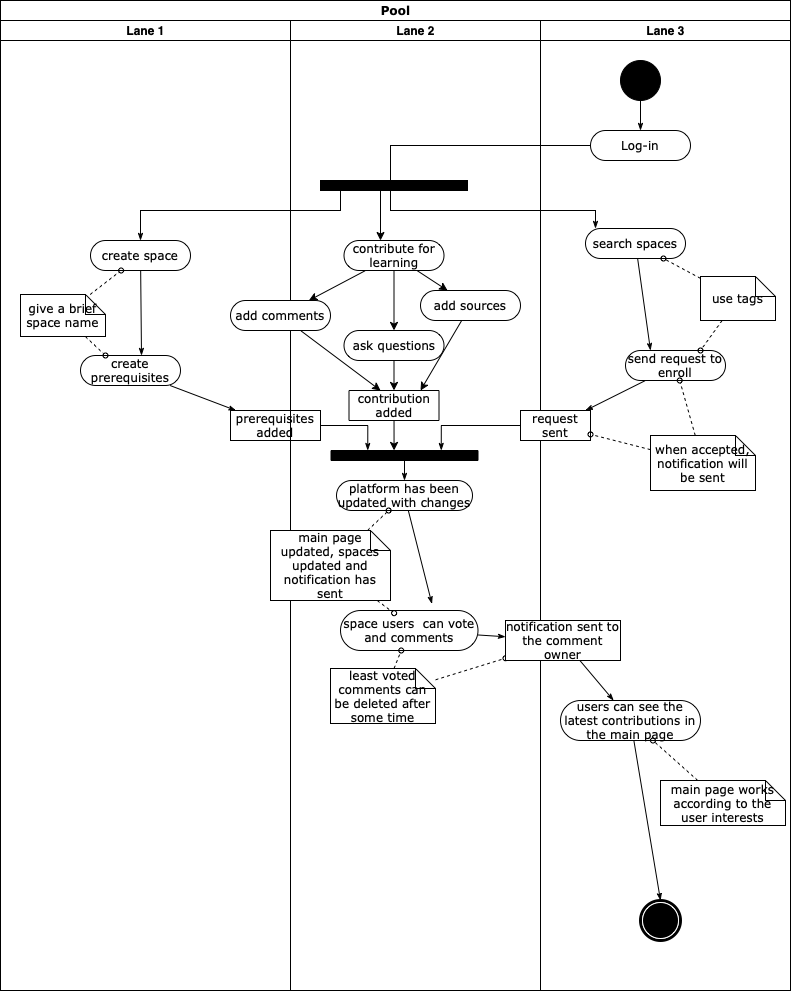

The diagram above was exported from draw.io. Its source (the exported page's mxGraphModel, read from the mxfile embedded in the PNG):
<mxGraphModel dx="1070" dy="1160" grid="0" gridSize="10" guides="1" tooltips="1" connect="1" arrows="1" fold="1" page="1" pageScale="1" pageWidth="850" pageHeight="1100" background="none" math="0" shadow="0">
  <root>
    <mxCell id="0" />
    <mxCell id="1" parent="0" />
    <mxCell id="1c1d494c118603dd-1" value="Pool" style="swimlane;html=1;childLayout=stackLayout;startSize=20;rounded=0;shadow=0;comic=0;labelBackgroundColor=none;strokeWidth=1;fontFamily=Verdana;fontSize=12;align=center;" parent="1" vertex="1">
      <mxGeometry x="40" y="20" width="790" height="990" as="geometry" />
    </mxCell>
    <mxCell id="1c1d494c118603dd-2" value="Lane 1" style="swimlane;html=1;startSize=20;" parent="1c1d494c118603dd-1" vertex="1">
      <mxGeometry y="20" width="290" height="970" as="geometry" />
    </mxCell>
    <mxCell id="1c1d494c118603dd-34" style="edgeStyle=none;rounded=0;html=1;labelBackgroundColor=none;startArrow=none;startFill=0;startSize=5;endArrow=classicThin;endFill=1;endSize=5;jettySize=auto;orthogonalLoop=1;strokeWidth=1;fontFamily=Verdana;fontSize=12;entryX=0.61;entryY=0;entryDx=0;entryDy=0;entryPerimeter=0;" parent="1c1d494c118603dd-2" source="1c1d494c118603dd-6" target="1c1d494c118603dd-7" edge="1">
      <mxGeometry relative="1" as="geometry">
        <mxPoint x="140" y="330" as="targetPoint" />
      </mxGeometry>
    </mxCell>
    <mxCell id="1c1d494c118603dd-6" value="create space" style="rounded=1;whiteSpace=wrap;html=1;shadow=0;comic=0;labelBackgroundColor=none;strokeWidth=1;fontFamily=Verdana;fontSize=12;align=center;arcSize=50;" parent="1c1d494c118603dd-2" vertex="1">
      <mxGeometry x="90" y="220" width="100" height="30" as="geometry" />
    </mxCell>
    <mxCell id="1c1d494c118603dd-7" value="create prerequisites" style="rounded=1;whiteSpace=wrap;html=1;shadow=0;comic=0;labelBackgroundColor=none;strokeWidth=1;fontFamily=Verdana;fontSize=12;align=center;arcSize=50;" parent="1c1d494c118603dd-2" vertex="1">
      <mxGeometry x="80" y="335" width="100" height="30" as="geometry" />
    </mxCell>
    <mxCell id="1c1d494c118603dd-46" style="edgeStyle=none;rounded=0;html=1;labelBackgroundColor=none;startArrow=none;startFill=0;startSize=5;endArrow=oval;endFill=0;endSize=5;jettySize=auto;orthogonalLoop=1;strokeWidth=1;fontFamily=Verdana;fontSize=12;dashed=1;" parent="1c1d494c118603dd-2" source="1c1d494c118603dd-21" target="1c1d494c118603dd-6" edge="1">
      <mxGeometry relative="1" as="geometry" />
    </mxCell>
    <mxCell id="1c1d494c118603dd-47" style="edgeStyle=none;rounded=0;html=1;dashed=1;labelBackgroundColor=none;startArrow=none;startFill=0;startSize=5;endArrow=oval;endFill=0;endSize=5;jettySize=auto;orthogonalLoop=1;strokeWidth=1;fontFamily=Verdana;fontSize=12;entryX=0.25;entryY=0;entryDx=0;entryDy=0;" parent="1c1d494c118603dd-2" source="1c1d494c118603dd-21" target="1c1d494c118603dd-7" edge="1">
      <mxGeometry relative="1" as="geometry">
        <mxPoint x="140" y="295" as="targetPoint" />
      </mxGeometry>
    </mxCell>
    <mxCell id="1c1d494c118603dd-21" value="give a brief space name" style="shape=note;whiteSpace=wrap;html=1;rounded=0;shadow=0;comic=0;labelBackgroundColor=none;strokeWidth=1;fontFamily=Verdana;fontSize=12;align=center;size=20;" parent="1c1d494c118603dd-2" vertex="1">
      <mxGeometry x="20" y="274" width="85" height="42" as="geometry" />
    </mxCell>
    <mxCell id="1c1d494c118603dd-14" value="prerequisites&lt;br&gt;added" style="rounded=0;whiteSpace=wrap;html=1;shadow=0;comic=0;labelBackgroundColor=none;strokeWidth=1;fontFamily=Verdana;fontSize=12;align=center;arcSize=50;" parent="1c1d494c118603dd-2" vertex="1">
      <mxGeometry x="230" y="390" width="90" height="30" as="geometry" />
    </mxCell>
    <mxCell id="1c1d494c118603dd-36" style="edgeStyle=none;rounded=0;html=1;labelBackgroundColor=none;startArrow=none;startFill=0;startSize=5;endArrow=classicThin;endFill=1;endSize=5;jettySize=auto;orthogonalLoop=1;strokeWidth=1;fontFamily=Verdana;fontSize=12" parent="1c1d494c118603dd-2" source="1c1d494c118603dd-7" target="1c1d494c118603dd-14" edge="1">
      <mxGeometry relative="1" as="geometry" />
    </mxCell>
    <mxCell id="1c1d494c118603dd-3" value="Lane 2" style="swimlane;html=1;startSize=20;" parent="1c1d494c118603dd-1" vertex="1">
      <mxGeometry x="290" y="20" width="250" height="970" as="geometry" />
    </mxCell>
    <mxCell id="obQOoYIUyVIw02VYpiye-2" style="edgeStyle=orthogonalEdgeStyle;rounded=0;orthogonalLoop=1;jettySize=auto;html=1;" edge="1" parent="1c1d494c118603dd-3" source="60571a20871a0731-3" target="obQOoYIUyVIw02VYpiye-1">
      <mxGeometry relative="1" as="geometry">
        <Array as="points">
          <mxPoint x="90" y="190" />
          <mxPoint x="90" y="190" />
        </Array>
      </mxGeometry>
    </mxCell>
    <mxCell id="60571a20871a0731-3" value="" style="whiteSpace=wrap;html=1;rounded=0;shadow=0;comic=0;labelBackgroundColor=none;strokeWidth=1;fillColor=#000000;fontFamily=Verdana;fontSize=12;align=center;rotation=0;" parent="1c1d494c118603dd-3" vertex="1">
      <mxGeometry x="30" y="160" width="147" height="10" as="geometry" />
    </mxCell>
    <mxCell id="1c1d494c118603dd-40" style="edgeStyle=none;rounded=0;html=1;labelBackgroundColor=none;startArrow=none;startFill=0;startSize=5;endArrow=classicThin;endFill=1;endSize=5;jettySize=auto;orthogonalLoop=1;strokeWidth=1;fontFamily=Verdana;fontSize=12;entryX=0.665;entryY=-0.167;entryDx=0;entryDy=0;entryPerimeter=0;" parent="1c1d494c118603dd-3" source="1c1d494c118603dd-11" target="1c1d494c118603dd-16" edge="1">
      <mxGeometry relative="1" as="geometry">
        <mxPoint x="146.20000000000005" y="510" as="targetPoint" />
      </mxGeometry>
    </mxCell>
    <mxCell id="1c1d494c118603dd-11" value="platform has been updated with changes" style="rounded=1;whiteSpace=wrap;html=1;shadow=0;comic=0;labelBackgroundColor=none;strokeWidth=1;fontFamily=Verdana;fontSize=12;align=center;arcSize=50;" parent="1c1d494c118603dd-3" vertex="1">
      <mxGeometry x="46" y="460" width="136" height="30" as="geometry" />
    </mxCell>
    <mxCell id="1c1d494c118603dd-39" style="edgeStyle=none;rounded=0;html=1;labelBackgroundColor=none;startArrow=none;startFill=0;startSize=5;endArrow=classicThin;endFill=1;endSize=5;jettySize=auto;orthogonalLoop=1;strokeWidth=1;fontFamily=Verdana;fontSize=12" parent="1c1d494c118603dd-3" source="1c1d494c118603dd-12" target="1c1d494c118603dd-11" edge="1">
      <mxGeometry relative="1" as="geometry" />
    </mxCell>
    <mxCell id="1c1d494c118603dd-12" value="" style="whiteSpace=wrap;html=1;rounded=0;shadow=0;comic=0;labelBackgroundColor=none;strokeWidth=1;fillColor=#000000;fontFamily=Verdana;fontSize=12;align=center;rotation=0;" parent="1c1d494c118603dd-3" vertex="1">
      <mxGeometry x="40.5" y="430" width="147" height="10" as="geometry" />
    </mxCell>
    <mxCell id="1c1d494c118603dd-16" value="space users &amp;nbsp;can vote and comments" style="rounded=1;whiteSpace=wrap;html=1;shadow=0;comic=0;labelBackgroundColor=none;strokeWidth=1;fontFamily=Verdana;fontSize=12;align=center;arcSize=50;" parent="1c1d494c118603dd-3" vertex="1">
      <mxGeometry x="50" y="590" width="137.5" height="40" as="geometry" />
    </mxCell>
    <mxCell id="1c1d494c118603dd-52" style="edgeStyle=none;rounded=0;html=1;dashed=1;labelBackgroundColor=none;startArrow=none;startFill=0;startSize=5;endArrow=oval;endFill=0;endSize=5;jettySize=auto;orthogonalLoop=1;strokeWidth=1;fontFamily=Verdana;fontSize=12" parent="1c1d494c118603dd-3" source="1c1d494c118603dd-23" target="1c1d494c118603dd-11" edge="1">
      <mxGeometry relative="1" as="geometry" />
    </mxCell>
    <mxCell id="1c1d494c118603dd-53" style="edgeStyle=none;rounded=0;html=1;dashed=1;labelBackgroundColor=none;startArrow=none;startFill=0;startSize=5;endArrow=oval;endFill=0;endSize=5;jettySize=auto;orthogonalLoop=1;strokeWidth=1;fontFamily=Verdana;fontSize=12;entryX=0.39;entryY=0.067;entryDx=0;entryDy=0;entryPerimeter=0;" parent="1c1d494c118603dd-3" source="1c1d494c118603dd-23" target="1c1d494c118603dd-16" edge="1">
      <mxGeometry relative="1" as="geometry">
        <mxPoint x="125" y="530.8333333333333" as="targetPoint" />
      </mxGeometry>
    </mxCell>
    <mxCell id="1c1d494c118603dd-23" value="main page updated, spaces updated and notification has sent" style="shape=note;whiteSpace=wrap;html=1;rounded=0;shadow=0;comic=0;labelBackgroundColor=none;strokeWidth=1;fontFamily=Verdana;fontSize=12;align=center;size=20;" parent="1c1d494c118603dd-3" vertex="1">
      <mxGeometry x="-20" y="510" width="120" height="70" as="geometry" />
    </mxCell>
    <mxCell id="1c1d494c118603dd-54" style="edgeStyle=none;rounded=0;html=1;dashed=1;labelBackgroundColor=none;startArrow=none;startFill=0;startSize=5;endArrow=oval;endFill=0;endSize=5;jettySize=auto;orthogonalLoop=1;strokeWidth=1;fontFamily=Verdana;fontSize=12" parent="1c1d494c118603dd-3" source="1c1d494c118603dd-24" target="1c1d494c118603dd-16" edge="1">
      <mxGeometry relative="1" as="geometry" />
    </mxCell>
    <mxCell id="1c1d494c118603dd-24" value="least voted comments can be deleted after some time" style="shape=note;whiteSpace=wrap;html=1;rounded=0;shadow=0;comic=0;labelBackgroundColor=none;strokeWidth=1;fontFamily=Verdana;fontSize=12;align=center;size=20;" parent="1c1d494c118603dd-3" vertex="1">
      <mxGeometry x="40" y="648" width="105" height="55" as="geometry" />
    </mxCell>
    <mxCell id="obQOoYIUyVIw02VYpiye-7" style="rounded=0;orthogonalLoop=1;jettySize=auto;html=1;" edge="1" parent="1c1d494c118603dd-3" source="obQOoYIUyVIw02VYpiye-1" target="obQOoYIUyVIw02VYpiye-4">
      <mxGeometry relative="1" as="geometry" />
    </mxCell>
    <mxCell id="obQOoYIUyVIw02VYpiye-8" style="edgeStyle=none;rounded=0;orthogonalLoop=1;jettySize=auto;html=1;" edge="1" parent="1c1d494c118603dd-3" source="obQOoYIUyVIw02VYpiye-1" target="obQOoYIUyVIw02VYpiye-6">
      <mxGeometry relative="1" as="geometry" />
    </mxCell>
    <mxCell id="obQOoYIUyVIw02VYpiye-9" style="edgeStyle=none;rounded=0;orthogonalLoop=1;jettySize=auto;html=1;entryX=0.5;entryY=0;entryDx=0;entryDy=0;" edge="1" parent="1c1d494c118603dd-3" source="obQOoYIUyVIw02VYpiye-1" target="obQOoYIUyVIw02VYpiye-5">
      <mxGeometry relative="1" as="geometry" />
    </mxCell>
    <mxCell id="obQOoYIUyVIw02VYpiye-1" value="contribute for learning" style="rounded=1;whiteSpace=wrap;html=1;shadow=0;comic=0;labelBackgroundColor=none;strokeWidth=1;fontFamily=Verdana;fontSize=12;align=center;arcSize=50;" vertex="1" parent="1c1d494c118603dd-3">
      <mxGeometry x="53.5" y="220" width="100" height="30" as="geometry" />
    </mxCell>
    <mxCell id="obQOoYIUyVIw02VYpiye-4" value="add comments" style="rounded=1;whiteSpace=wrap;html=1;shadow=0;comic=0;labelBackgroundColor=none;strokeWidth=1;fontFamily=Verdana;fontSize=12;align=center;arcSize=50;" vertex="1" parent="1c1d494c118603dd-3">
      <mxGeometry x="-60" y="280" width="100" height="30" as="geometry" />
    </mxCell>
    <mxCell id="obQOoYIUyVIw02VYpiye-5" value="ask questions" style="rounded=1;whiteSpace=wrap;html=1;shadow=0;comic=0;labelBackgroundColor=none;strokeWidth=1;fontFamily=Verdana;fontSize=12;align=center;arcSize=50;" vertex="1" parent="1c1d494c118603dd-3">
      <mxGeometry x="53.5" y="310" width="100" height="30" as="geometry" />
    </mxCell>
    <mxCell id="obQOoYIUyVIw02VYpiye-6" value="add sources" style="rounded=1;whiteSpace=wrap;html=1;shadow=0;comic=0;labelBackgroundColor=none;strokeWidth=1;fontFamily=Verdana;fontSize=12;align=center;arcSize=50;" vertex="1" parent="1c1d494c118603dd-3">
      <mxGeometry x="130" y="270" width="100" height="30" as="geometry" />
    </mxCell>
    <mxCell id="obQOoYIUyVIw02VYpiye-14" style="edgeStyle=none;rounded=0;orthogonalLoop=1;jettySize=auto;html=1;entryX=0.429;entryY=0;entryDx=0;entryDy=0;entryPerimeter=0;" edge="1" parent="1c1d494c118603dd-3" source="obQOoYIUyVIw02VYpiye-13" target="1c1d494c118603dd-12">
      <mxGeometry relative="1" as="geometry" />
    </mxCell>
    <mxCell id="obQOoYIUyVIw02VYpiye-13" value="contribution added" style="rounded=0;whiteSpace=wrap;html=1;shadow=0;comic=0;labelBackgroundColor=none;strokeWidth=1;fontFamily=Verdana;fontSize=12;align=center;arcSize=50;" vertex="1" parent="1c1d494c118603dd-3">
      <mxGeometry x="58.5" y="370" width="90" height="30" as="geometry" />
    </mxCell>
    <mxCell id="1c1d494c118603dd-29" style="edgeStyle=orthogonalEdgeStyle;rounded=0;html=1;exitX=0.75;exitY=1;labelBackgroundColor=none;startArrow=none;startFill=0;startSize=5;endArrow=classicThin;endFill=1;endSize=5;jettySize=auto;orthogonalLoop=1;strokeWidth=1;fontFamily=Verdana;fontSize=12" parent="1c1d494c118603dd-1" source="60571a20871a0731-3" target="1c1d494c118603dd-5" edge="1">
      <mxGeometry relative="1" as="geometry">
        <Array as="points">
          <mxPoint x="390" y="210" />
          <mxPoint x="595" y="210" />
        </Array>
      </mxGeometry>
    </mxCell>
    <mxCell id="1c1d494c118603dd-30" style="edgeStyle=orthogonalEdgeStyle;rounded=0;html=1;exitX=0.25;exitY=1;entryX=0.5;entryY=0;labelBackgroundColor=none;startArrow=none;startFill=0;startSize=5;endArrow=classicThin;endFill=1;endSize=5;jettySize=auto;orthogonalLoop=1;strokeWidth=1;fontFamily=Verdana;fontSize=12" parent="1c1d494c118603dd-1" source="60571a20871a0731-3" target="1c1d494c118603dd-6" edge="1">
      <mxGeometry relative="1" as="geometry">
        <Array as="points">
          <mxPoint x="340" y="190" />
          <mxPoint x="340" y="210" />
          <mxPoint x="140" y="210" />
        </Array>
      </mxGeometry>
    </mxCell>
    <mxCell id="1c1d494c118603dd-31" style="edgeStyle=orthogonalEdgeStyle;rounded=0;html=1;entryX=0.75;entryY=0;labelBackgroundColor=none;startArrow=none;startFill=0;startSize=5;endArrow=classicThin;endFill=1;endSize=5;jettySize=auto;orthogonalLoop=1;strokeWidth=1;fontFamily=Verdana;fontSize=12" parent="1c1d494c118603dd-1" source="1c1d494c118603dd-13" target="1c1d494c118603dd-12" edge="1">
      <mxGeometry relative="1" as="geometry" />
    </mxCell>
    <mxCell id="1c1d494c118603dd-42" style="edgeStyle=none;rounded=0;html=1;labelBackgroundColor=none;startArrow=none;startFill=0;startSize=5;endArrow=classicThin;endFill=1;endSize=5;jettySize=auto;orthogonalLoop=1;strokeWidth=1;fontFamily=Verdana;fontSize=12" parent="1c1d494c118603dd-1" source="1c1d494c118603dd-16" target="1c1d494c118603dd-17" edge="1">
      <mxGeometry relative="1" as="geometry" />
    </mxCell>
    <mxCell id="1c1d494c118603dd-55" style="edgeStyle=none;rounded=0;html=1;dashed=1;labelBackgroundColor=none;startArrow=none;startFill=0;startSize=5;endArrow=oval;endFill=0;endSize=5;jettySize=auto;orthogonalLoop=1;strokeWidth=1;fontFamily=Verdana;fontSize=12" parent="1c1d494c118603dd-1" source="1c1d494c118603dd-24" target="1c1d494c118603dd-17" edge="1">
      <mxGeometry relative="1" as="geometry" />
    </mxCell>
    <mxCell id="1c1d494c118603dd-32" style="edgeStyle=orthogonalEdgeStyle;rounded=0;html=1;entryX=0.25;entryY=0;labelBackgroundColor=none;startArrow=none;startFill=0;startSize=5;endArrow=classicThin;endFill=1;endSize=5;jettySize=auto;orthogonalLoop=1;strokeWidth=1;fontFamily=Verdana;fontSize=12" parent="1c1d494c118603dd-1" source="1c1d494c118603dd-14" target="1c1d494c118603dd-12" edge="1">
      <mxGeometry relative="1" as="geometry" />
    </mxCell>
    <mxCell id="1c1d494c118603dd-4" value="Lane 3" style="swimlane;html=1;startSize=20;" parent="1c1d494c118603dd-1" vertex="1">
      <mxGeometry x="540" y="20" width="250" height="970" as="geometry" />
    </mxCell>
    <mxCell id="1c1d494c118603dd-27" style="edgeStyle=orthogonalEdgeStyle;rounded=0;html=1;labelBackgroundColor=none;startArrow=none;startFill=0;startSize=5;endArrow=classicThin;endFill=1;endSize=5;jettySize=auto;orthogonalLoop=1;strokeWidth=1;fontFamily=Verdana;fontSize=12" parent="1c1d494c118603dd-4" source="60571a20871a0731-4" target="60571a20871a0731-8" edge="1">
      <mxGeometry relative="1" as="geometry" />
    </mxCell>
    <mxCell id="60571a20871a0731-4" value="" style="ellipse;whiteSpace=wrap;html=1;rounded=0;shadow=0;comic=0;labelBackgroundColor=none;strokeWidth=1;fillColor=#000000;fontFamily=Verdana;fontSize=12;align=center;" parent="1c1d494c118603dd-4" vertex="1">
      <mxGeometry x="80" y="40" width="40" height="40" as="geometry" />
    </mxCell>
    <mxCell id="60571a20871a0731-8" value="Log-in" style="rounded=1;whiteSpace=wrap;html=1;shadow=0;comic=0;labelBackgroundColor=none;strokeWidth=1;fontFamily=Verdana;fontSize=12;align=center;arcSize=50;" parent="1c1d494c118603dd-4" vertex="1">
      <mxGeometry x="50" y="110" width="100" height="30" as="geometry" />
    </mxCell>
    <mxCell id="1c1d494c118603dd-33" style="rounded=0;html=1;labelBackgroundColor=none;startArrow=none;startFill=0;startSize=5;endArrow=classicThin;endFill=1;endSize=5;jettySize=auto;orthogonalLoop=1;strokeWidth=1;fontFamily=Verdana;fontSize=12;entryX=0.25;entryY=0;entryDx=0;entryDy=0;" parent="1c1d494c118603dd-4" source="1c1d494c118603dd-5" target="1c1d494c118603dd-8" edge="1">
      <mxGeometry relative="1" as="geometry">
        <mxPoint x="61.25" y="268" as="targetPoint" />
      </mxGeometry>
    </mxCell>
    <mxCell id="1c1d494c118603dd-5" value="search spaces" style="rounded=1;whiteSpace=wrap;html=1;shadow=0;comic=0;labelBackgroundColor=none;strokeWidth=1;fontFamily=Verdana;fontSize=12;align=center;arcSize=50;" parent="1c1d494c118603dd-4" vertex="1">
      <mxGeometry x="45" y="208" width="100" height="30" as="geometry" />
    </mxCell>
    <mxCell id="1c1d494c118603dd-38" style="edgeStyle=none;rounded=0;html=1;labelBackgroundColor=none;startArrow=none;startFill=0;startSize=5;endArrow=classicThin;endFill=1;endSize=5;jettySize=auto;orthogonalLoop=1;strokeWidth=1;fontFamily=Verdana;fontSize=12" parent="1c1d494c118603dd-4" source="1c1d494c118603dd-8" target="1c1d494c118603dd-13" edge="1">
      <mxGeometry relative="1" as="geometry" />
    </mxCell>
    <mxCell id="1c1d494c118603dd-8" value="send request to enroll" style="rounded=1;whiteSpace=wrap;html=1;shadow=0;comic=0;labelBackgroundColor=none;strokeWidth=1;fontFamily=Verdana;fontSize=12;align=center;arcSize=50;" parent="1c1d494c118603dd-4" vertex="1">
      <mxGeometry x="85" y="330" width="100" height="30" as="geometry" />
    </mxCell>
    <mxCell id="1c1d494c118603dd-13" value="request sent" style="rounded=0;whiteSpace=wrap;html=1;shadow=0;comic=0;labelBackgroundColor=none;strokeWidth=1;fontFamily=Verdana;fontSize=12;align=center;arcSize=50;" parent="1c1d494c118603dd-4" vertex="1">
      <mxGeometry x="-20" y="390" width="70" height="30" as="geometry" />
    </mxCell>
    <mxCell id="1c1d494c118603dd-43" style="edgeStyle=none;rounded=0;html=1;labelBackgroundColor=none;startArrow=none;startFill=0;startSize=5;endArrow=classicThin;endFill=1;endSize=5;jettySize=auto;orthogonalLoop=1;strokeWidth=1;fontFamily=Verdana;fontSize=12" parent="1c1d494c118603dd-4" source="1c1d494c118603dd-17" target="1c1d494c118603dd-18" edge="1">
      <mxGeometry relative="1" as="geometry" />
    </mxCell>
    <mxCell id="1c1d494c118603dd-17" value="notification sent to the comment owner" style="rounded=0;whiteSpace=wrap;html=1;shadow=0;comic=0;labelBackgroundColor=none;strokeWidth=1;fontFamily=Verdana;fontSize=12;align=center;arcSize=50;" parent="1c1d494c118603dd-4" vertex="1">
      <mxGeometry x="-35" y="600" width="115" height="40" as="geometry" />
    </mxCell>
    <mxCell id="1c1d494c118603dd-44" style="edgeStyle=none;rounded=0;html=1;labelBackgroundColor=none;startArrow=none;startFill=0;startSize=5;endArrow=classicThin;endFill=1;endSize=5;jettySize=auto;orthogonalLoop=1;strokeWidth=1;fontFamily=Verdana;fontSize=12;entryX=0.5;entryY=0;entryDx=0;entryDy=0;" parent="1c1d494c118603dd-4" source="1c1d494c118603dd-18" target="60571a20871a0731-5" edge="1">
      <mxGeometry relative="1" as="geometry">
        <mxPoint x="116.40000000000009" y="810" as="targetPoint" />
      </mxGeometry>
    </mxCell>
    <mxCell id="1c1d494c118603dd-18" value="users can see the latest contributions in the main page" style="rounded=1;whiteSpace=wrap;html=1;shadow=0;comic=0;labelBackgroundColor=none;strokeWidth=1;fontFamily=Verdana;fontSize=12;align=center;arcSize=50;" parent="1c1d494c118603dd-4" vertex="1">
      <mxGeometry x="20" y="680" width="140" height="40" as="geometry" />
    </mxCell>
    <mxCell id="60571a20871a0731-5" value="" style="shape=mxgraph.bpmn.shape;html=1;verticalLabelPosition=bottom;labelBackgroundColor=#ffffff;verticalAlign=top;perimeter=ellipsePerimeter;outline=end;symbol=terminate;rounded=0;shadow=0;comic=0;strokeWidth=1;fontFamily=Verdana;fontSize=12;align=center;" parent="1c1d494c118603dd-4" vertex="1">
      <mxGeometry x="100" y="880" width="40" height="40" as="geometry" />
    </mxCell>
    <mxCell id="1c1d494c118603dd-48" style="edgeStyle=none;rounded=0;html=1;dashed=1;labelBackgroundColor=none;startArrow=none;startFill=0;startSize=5;endArrow=oval;endFill=0;endSize=5;jettySize=auto;orthogonalLoop=1;strokeWidth=1;fontFamily=Verdana;fontSize=12" parent="1c1d494c118603dd-4" source="1c1d494c118603dd-20" target="1c1d494c118603dd-5" edge="1">
      <mxGeometry relative="1" as="geometry" />
    </mxCell>
    <mxCell id="1c1d494c118603dd-49" style="edgeStyle=none;rounded=0;html=1;dashed=1;labelBackgroundColor=none;startArrow=none;startFill=0;startSize=5;endArrow=oval;endFill=0;endSize=5;jettySize=auto;orthogonalLoop=1;strokeWidth=1;fontFamily=Verdana;fontSize=12;entryX=0.75;entryY=0;entryDx=0;entryDy=0;" parent="1c1d494c118603dd-4" source="1c1d494c118603dd-20" target="1c1d494c118603dd-8" edge="1">
      <mxGeometry relative="1" as="geometry">
        <mxPoint x="85" y="281.8135593220338" as="targetPoint" />
      </mxGeometry>
    </mxCell>
    <mxCell id="1c1d494c118603dd-20" value="use tags" style="shape=note;whiteSpace=wrap;html=1;rounded=0;shadow=0;comic=0;labelBackgroundColor=none;strokeWidth=1;fontFamily=Verdana;fontSize=12;align=center;size=20;" parent="1c1d494c118603dd-4" vertex="1">
      <mxGeometry x="160" y="256" width="75" height="44" as="geometry" />
    </mxCell>
    <mxCell id="1c1d494c118603dd-50" style="edgeStyle=none;rounded=0;html=1;dashed=1;labelBackgroundColor=none;startArrow=none;startFill=0;startSize=5;endArrow=oval;endFill=0;endSize=5;jettySize=auto;orthogonalLoop=1;strokeWidth=1;fontFamily=Verdana;fontSize=12" parent="1c1d494c118603dd-4" source="1c1d494c118603dd-22" target="1c1d494c118603dd-8" edge="1">
      <mxGeometry relative="1" as="geometry" />
    </mxCell>
    <mxCell id="1c1d494c118603dd-51" style="edgeStyle=none;rounded=0;html=1;dashed=1;labelBackgroundColor=none;startArrow=none;startFill=0;startSize=5;endArrow=oval;endFill=0;endSize=5;jettySize=auto;orthogonalLoop=1;strokeWidth=1;fontFamily=Verdana;fontSize=12" parent="1c1d494c118603dd-4" source="1c1d494c118603dd-22" target="1c1d494c118603dd-13" edge="1">
      <mxGeometry relative="1" as="geometry" />
    </mxCell>
    <mxCell id="1c1d494c118603dd-22" value="when accepted, notification will be sent" style="shape=note;whiteSpace=wrap;html=1;rounded=0;shadow=0;comic=0;labelBackgroundColor=none;strokeWidth=1;fontFamily=Verdana;fontSize=12;align=center;size=20;" parent="1c1d494c118603dd-4" vertex="1">
      <mxGeometry x="110" y="415" width="105" height="55" as="geometry" />
    </mxCell>
    <mxCell id="1c1d494c118603dd-58" style="edgeStyle=none;rounded=0;html=1;dashed=1;labelBackgroundColor=none;startArrow=none;startFill=0;startSize=5;endArrow=oval;endFill=0;endSize=5;jettySize=auto;orthogonalLoop=1;strokeWidth=1;fontFamily=Verdana;fontSize=12" parent="1c1d494c118603dd-4" source="1c1d494c118603dd-26" target="1c1d494c118603dd-18" edge="1">
      <mxGeometry relative="1" as="geometry">
        <mxPoint x="133.9655172413793" y="810" as="targetPoint" />
      </mxGeometry>
    </mxCell>
    <mxCell id="1c1d494c118603dd-26" value="main page works according to the user interests" style="shape=note;whiteSpace=wrap;html=1;rounded=0;shadow=0;comic=0;labelBackgroundColor=none;strokeWidth=1;fontFamily=Verdana;fontSize=12;align=center;size=20;" parent="1c1d494c118603dd-4" vertex="1">
      <mxGeometry x="120" y="760" width="125" height="45" as="geometry" />
    </mxCell>
    <mxCell id="obQOoYIUyVIw02VYpiye-3" style="edgeStyle=orthogonalEdgeStyle;rounded=0;orthogonalLoop=1;jettySize=auto;html=1;" edge="1" parent="1" source="60571a20871a0731-8">
      <mxGeometry relative="1" as="geometry">
        <mxPoint x="430" y="210" as="targetPoint" />
      </mxGeometry>
    </mxCell>
    <mxCell id="obQOoYIUyVIw02VYpiye-10" style="edgeStyle=none;rounded=0;orthogonalLoop=1;jettySize=auto;html=1;" edge="1" parent="1" source="obQOoYIUyVIw02VYpiye-4">
      <mxGeometry relative="1" as="geometry">
        <mxPoint x="420" y="410" as="targetPoint" />
      </mxGeometry>
    </mxCell>
    <mxCell id="obQOoYIUyVIw02VYpiye-11" style="edgeStyle=none;rounded=0;orthogonalLoop=1;jettySize=auto;html=1;" edge="1" parent="1" source="obQOoYIUyVIw02VYpiye-6">
      <mxGeometry relative="1" as="geometry">
        <mxPoint x="460" y="410" as="targetPoint" />
      </mxGeometry>
    </mxCell>
    <mxCell id="obQOoYIUyVIw02VYpiye-12" style="edgeStyle=none;rounded=0;orthogonalLoop=1;jettySize=auto;html=1;" edge="1" parent="1" source="obQOoYIUyVIw02VYpiye-5">
      <mxGeometry relative="1" as="geometry">
        <mxPoint x="433.5" y="410" as="targetPoint" />
      </mxGeometry>
    </mxCell>
  </root>
</mxGraphModel>